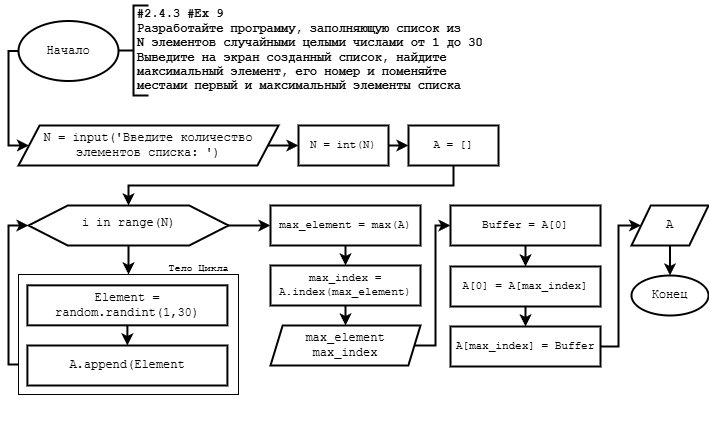

The diagram above was exported from draw.io. Its source (the exported page's mxGraphModel, read from the mxfile embedded in the PNG):
<mxGraphModel dx="1053" dy="825" grid="1" gridSize="10" guides="1" tooltips="1" connect="1" arrows="1" fold="1" page="1" pageScale="1" pageWidth="1169" pageHeight="827" background="#ffffff" math="0" shadow="0">
  <root>
    <mxCell id="0" />
    <mxCell id="1" parent="0" />
    <mxCell id="suFV3A6tvl09rgo7XM47-1" value="" style="group;fontFamily=Courier New;labelBackgroundColor=none;fontColor=default;" parent="1" vertex="1" connectable="0">
      <mxGeometry x="30" y="50" width="487" height="95" as="geometry" />
    </mxCell>
    <mxCell id="suFV3A6tvl09rgo7XM47-2" value="Начало" style="strokeWidth=2;html=1;shape=mxgraph.flowchart.start_1;whiteSpace=wrap;labelBackgroundColor=none;fontColor=default;fontFamily=Courier New;" parent="suFV3A6tvl09rgo7XM47-1" vertex="1">
      <mxGeometry y="15.5" width="100" height="60" as="geometry" />
    </mxCell>
    <mxCell id="suFV3A6tvl09rgo7XM47-3" value="&lt;b&gt;#2.4.3 #Ex 9&lt;br&gt;&lt;/b&gt;&lt;div&gt;&lt;b&gt;Разработайте программу, заполняющую список из&lt;/b&gt;&lt;/div&gt;&lt;div&gt;&lt;b&gt;N элементов случайными целыми числами от 1 до 30&lt;/b&gt;&lt;/div&gt;&lt;div&gt;&lt;b&gt;Выведите на экран созданный список, найдите&lt;/b&gt;&lt;/div&gt;&lt;div&gt;&lt;b&gt;максимальный элемент, его номер и поменяйте&lt;/b&gt;&lt;/div&gt;&lt;div&gt;&lt;b&gt;местами первый и максимальный элементы списка&lt;/b&gt;&lt;/div&gt;" style="text;align=left;verticalAlign=middle;resizable=0;points=[];autosize=1;strokeColor=none;fillColor=none;html=1;rotation=0;labelBackgroundColor=none;fontColor=light-dark(#000000,#FFFFFF);fontFamily=Courier New;" parent="suFV3A6tvl09rgo7XM47-1" vertex="1">
      <mxGeometry x="117" y="-5" width="370" height="100" as="geometry" />
    </mxCell>
    <mxCell id="suFV3A6tvl09rgo7XM47-4" value="" style="strokeWidth=2;html=1;shape=mxgraph.flowchart.annotation_2;align=left;labelPosition=right;pointerEvents=1;fontFamily=Courier New;labelBackgroundColor=none;fontColor=default;" parent="suFV3A6tvl09rgo7XM47-1" vertex="1">
      <mxGeometry x="100" width="30" height="90" as="geometry" />
    </mxCell>
    <mxCell id="qNAYGHqlnOnkOtJm-1WF-2" style="edgeStyle=orthogonalEdgeStyle;shape=connector;curved=0;rounded=0;html=1;exitX=1;exitY=0.5;exitDx=0;exitDy=0;entryX=0;entryY=0.5;entryDx=0;entryDy=0;strokeColor=default;strokeWidth=2;align=center;verticalAlign=middle;fontFamily=Helvetica;fontSize=11;fontColor=default;labelBackgroundColor=default;endArrow=classic;" parent="1" source="HChwlmzr90EFmINPMFk0-1" target="qNAYGHqlnOnkOtJm-1WF-1" edge="1">
      <mxGeometry relative="1" as="geometry" />
    </mxCell>
    <mxCell id="HChwlmzr90EFmINPMFk0-1" value="N = input('Введите количество элементов списка: ')" style="shape=parallelogram;html=1;strokeWidth=2;perimeter=parallelogramPerimeter;whiteSpace=wrap;rounded=0;arcSize=12;size=0.08108108108108109;fontFamily=Courier New;labelBackgroundColor=none;fontColor=default;" parent="1" vertex="1">
      <mxGeometry x="30" y="170" width="260" height="40" as="geometry" />
    </mxCell>
    <mxCell id="HChwlmzr90EFmINPMFk0-2" style="edgeStyle=orthogonalEdgeStyle;shape=connector;curved=0;rounded=0;html=1;exitX=0;exitY=0.5;exitDx=0;exitDy=0;exitPerimeter=0;entryX=0;entryY=0.5;entryDx=0;entryDy=0;strokeColor=default;strokeWidth=2;align=center;verticalAlign=middle;fontFamily=Helvetica;fontSize=11;fontColor=default;labelBackgroundColor=default;endArrow=classic;" parent="1" source="suFV3A6tvl09rgo7XM47-2" target="HChwlmzr90EFmINPMFk0-1" edge="1">
      <mxGeometry relative="1" as="geometry">
        <Array as="points">
          <mxPoint x="20" y="96" />
          <mxPoint x="20" y="190" />
        </Array>
      </mxGeometry>
    </mxCell>
    <mxCell id="n8f49kseMM0CXXJIeVSL-16" style="edgeStyle=orthogonalEdgeStyle;shape=connector;curved=0;rounded=0;html=1;exitX=1;exitY=0.5;exitDx=0;exitDy=0;entryX=0;entryY=0.5;entryDx=0;entryDy=0;strokeColor=default;strokeWidth=2;align=center;verticalAlign=middle;fontFamily=Helvetica;fontSize=11;fontColor=default;labelBackgroundColor=default;endArrow=classic;" parent="1" source="qNAYGHqlnOnkOtJm-1WF-1" target="n8f49kseMM0CXXJIeVSL-15" edge="1">
      <mxGeometry relative="1" as="geometry" />
    </mxCell>
    <mxCell id="qNAYGHqlnOnkOtJm-1WF-1" value="N = int(N)" style="whiteSpace=wrap;html=1;rounded=0;strokeColor=default;strokeWidth=2;align=center;verticalAlign=middle;arcSize=14;fontFamily=Courier New;fontSize=11;fontColor=default;labelBackgroundColor=none;fillColor=default;" parent="1" vertex="1">
      <mxGeometry x="310" y="170" width="90" height="40" as="geometry" />
    </mxCell>
    <mxCell id="n8f49kseMM0CXXJIeVSL-17" style="edgeStyle=orthogonalEdgeStyle;shape=connector;curved=0;rounded=0;html=1;exitX=0.5;exitY=1;exitDx=0;exitDy=0;entryX=0.5;entryY=0;entryDx=0;entryDy=0;strokeColor=default;strokeWidth=2;align=center;verticalAlign=middle;fontFamily=Helvetica;fontSize=11;fontColor=default;labelBackgroundColor=default;endArrow=classic;" parent="1" source="n8f49kseMM0CXXJIeVSL-15" target="n8f49kseMM0CXXJIeVSL-2" edge="1">
      <mxGeometry relative="1" as="geometry" />
    </mxCell>
    <mxCell id="n8f49kseMM0CXXJIeVSL-15" value="A = []" style="whiteSpace=wrap;html=1;rounded=0;strokeColor=default;strokeWidth=2;align=center;verticalAlign=middle;arcSize=14;fontFamily=Courier New;fontSize=11;fontColor=default;labelBackgroundColor=none;fillColor=default;" parent="1" vertex="1">
      <mxGeometry x="420" y="170" width="90" height="40" as="geometry" />
    </mxCell>
    <mxCell id="n8f49kseMM0CXXJIeVSL-18" value="" style="group" parent="1" vertex="1" connectable="0">
      <mxGeometry x="30" y="250" width="300" height="219" as="geometry" />
    </mxCell>
    <mxCell id="n8f49kseMM0CXXJIeVSL-3" value="" style="group;fontFamily=Courier New;" parent="n8f49kseMM0CXXJIeVSL-18" vertex="1" connectable="0">
      <mxGeometry y="41" width="300" height="178" as="geometry" />
    </mxCell>
    <mxCell id="n8f49kseMM0CXXJIeVSL-4" value="&lt;font style=&quot;font-size: 10px;&quot;&gt;Тело Цикла&lt;/font&gt;" style="text;html=1;align=center;verticalAlign=middle;resizable=0;points=[];autosize=1;strokeColor=none;fillColor=none;fontFamily=Courier New;fontSize=19;fontColor=light-dark(#000000,#FFFFFF);labelBackgroundColor=none;" parent="n8f49kseMM0CXXJIeVSL-3" vertex="1">
      <mxGeometry x="140" width="80" height="40" as="geometry" />
    </mxCell>
    <mxCell id="n8f49kseMM0CXXJIeVSL-5" value="" style="group;fontFamily=Courier New;" parent="n8f49kseMM0CXXJIeVSL-3" vertex="1" connectable="0">
      <mxGeometry y="28" width="300" height="150" as="geometry" />
    </mxCell>
    <mxCell id="n8f49kseMM0CXXJIeVSL-6" value="" style="whiteSpace=wrap;html=1;fontFamily=Courier New;fontSize=19;fontColor=light-dark(#000000,#FFFFFF);labelBackgroundColor=none;fillColor=none;" parent="n8f49kseMM0CXXJIeVSL-5" vertex="1">
      <mxGeometry width="220" height="120" as="geometry" />
    </mxCell>
    <mxCell id="n8f49kseMM0CXXJIeVSL-12" style="edgeStyle=orthogonalEdgeStyle;shape=connector;curved=0;rounded=0;html=1;exitX=0.5;exitY=1;exitDx=0;exitDy=0;entryX=0.5;entryY=0;entryDx=0;entryDy=0;strokeColor=default;strokeWidth=2;align=center;verticalAlign=middle;fontFamily=Helvetica;fontSize=11;fontColor=default;labelBackgroundColor=default;endArrow=classic;" parent="n8f49kseMM0CXXJIeVSL-5" source="n8f49kseMM0CXXJIeVSL-7" target="n8f49kseMM0CXXJIeVSL-11" edge="1">
      <mxGeometry relative="1" as="geometry" />
    </mxCell>
    <mxCell id="n8f49kseMM0CXXJIeVSL-7" value="Element = random.randint(1,30)" style="rounded=0;whiteSpace=wrap;html=1;absoluteArcSize=1;arcSize=0;strokeWidth=2;fontFamily=Courier New;" parent="n8f49kseMM0CXXJIeVSL-5" vertex="1">
      <mxGeometry x="8.9" y="10.84" width="200" height="40" as="geometry" />
    </mxCell>
    <mxCell id="n8f49kseMM0CXXJIeVSL-11" value="A.append(Element" style="rounded=0;whiteSpace=wrap;html=1;absoluteArcSize=1;arcSize=0;strokeWidth=2;fontFamily=Courier New;" parent="n8f49kseMM0CXXJIeVSL-5" vertex="1">
      <mxGeometry x="8.900000000000006" y="71" width="200" height="40" as="geometry" />
    </mxCell>
    <mxCell id="n8f49kseMM0CXXJIeVSL-2" value="i in range(N)" style="verticalLabelPosition=bottom;verticalAlign=top;html=1;shape=hexagon;perimeter=hexagonPerimeter2;arcSize=6;size=0.19625;fontFamily=Courier New;fontSize=12;fontColor=light-dark(#000000,#FFFFFF);labelBackgroundColor=none;spacingTop=-36;strokeWidth=2;" parent="n8f49kseMM0CXXJIeVSL-18" vertex="1">
      <mxGeometry x="10" width="200" height="40" as="geometry" />
    </mxCell>
    <mxCell id="n8f49kseMM0CXXJIeVSL-9" style="edgeStyle=orthogonalEdgeStyle;shape=connector;rounded=0;html=1;exitX=0;exitY=0.75;exitDx=0;exitDy=0;entryX=0;entryY=0.5;entryDx=0;entryDy=0;strokeColor=light-dark(#000000,#FFFFFF);strokeWidth=2;align=center;verticalAlign=middle;fontFamily=Courier New;fontSize=19;fontColor=light-dark(#000000,#FFFFFF);labelBackgroundColor=none;endArrow=classic;" parent="n8f49kseMM0CXXJIeVSL-18" source="n8f49kseMM0CXXJIeVSL-6" target="n8f49kseMM0CXXJIeVSL-2" edge="1">
      <mxGeometry relative="1" as="geometry" />
    </mxCell>
    <mxCell id="n8f49kseMM0CXXJIeVSL-8" style="edgeStyle=none;shape=connector;curved=0;rounded=0;html=1;exitX=0.5;exitY=1;exitDx=0;exitDy=0;entryX=0.5;entryY=0;entryDx=0;entryDy=0;strokeColor=light-dark(#000000,#FFFFFF);strokeWidth=2;align=center;verticalAlign=middle;fontFamily=Courier New;fontSize=19;fontColor=light-dark(#000000,#FFFFFF);labelBackgroundColor=none;endArrow=classic;" parent="n8f49kseMM0CXXJIeVSL-18" source="n8f49kseMM0CXXJIeVSL-2" target="n8f49kseMM0CXXJIeVSL-6" edge="1">
      <mxGeometry relative="1" as="geometry" />
    </mxCell>
    <mxCell id="n8f49kseMM0CXXJIeVSL-22" style="edgeStyle=orthogonalEdgeStyle;shape=connector;curved=0;rounded=0;html=1;exitX=0.5;exitY=1;exitDx=0;exitDy=0;entryX=0.5;entryY=0;entryDx=0;entryDy=0;strokeColor=default;strokeWidth=2;align=center;verticalAlign=middle;fontFamily=Helvetica;fontSize=11;fontColor=default;labelBackgroundColor=default;endArrow=classic;" parent="1" source="n8f49kseMM0CXXJIeVSL-19" target="n8f49kseMM0CXXJIeVSL-21" edge="1">
      <mxGeometry relative="1" as="geometry" />
    </mxCell>
    <mxCell id="n8f49kseMM0CXXJIeVSL-19" value="max_element = max(A)" style="whiteSpace=wrap;html=1;rounded=0;strokeColor=default;strokeWidth=2;align=center;verticalAlign=middle;arcSize=14;fontFamily=Courier New;fontSize=11;fontColor=default;labelBackgroundColor=none;fillColor=default;" parent="1" vertex="1">
      <mxGeometry x="282" y="250" width="150" height="40" as="geometry" />
    </mxCell>
    <mxCell id="n8f49kseMM0CXXJIeVSL-20" style="edgeStyle=orthogonalEdgeStyle;shape=connector;curved=0;rounded=0;html=1;exitX=1;exitY=0.5;exitDx=0;exitDy=0;entryX=0;entryY=0.5;entryDx=0;entryDy=0;strokeColor=default;strokeWidth=2;align=center;verticalAlign=middle;fontFamily=Helvetica;fontSize=11;fontColor=default;labelBackgroundColor=default;endArrow=classic;" parent="1" source="n8f49kseMM0CXXJIeVSL-2" target="n8f49kseMM0CXXJIeVSL-19" edge="1">
      <mxGeometry relative="1" as="geometry" />
    </mxCell>
    <mxCell id="n8f49kseMM0CXXJIeVSL-24" style="edgeStyle=orthogonalEdgeStyle;shape=connector;curved=0;rounded=0;html=1;exitX=0.5;exitY=1;exitDx=0;exitDy=0;entryX=0.5;entryY=0;entryDx=0;entryDy=0;strokeColor=default;strokeWidth=2;align=center;verticalAlign=middle;fontFamily=Helvetica;fontSize=11;fontColor=default;labelBackgroundColor=default;endArrow=classic;" parent="1" source="n8f49kseMM0CXXJIeVSL-21" target="n8f49kseMM0CXXJIeVSL-23" edge="1">
      <mxGeometry relative="1" as="geometry" />
    </mxCell>
    <mxCell id="n8f49kseMM0CXXJIeVSL-21" value="max_index = A.index(max_element)" style="whiteSpace=wrap;html=1;rounded=0;strokeColor=default;strokeWidth=2;align=center;verticalAlign=middle;arcSize=14;fontFamily=Courier New;fontSize=11;fontColor=default;labelBackgroundColor=none;fillColor=default;" parent="1" vertex="1">
      <mxGeometry x="282" y="310" width="150" height="40" as="geometry" />
    </mxCell>
    <mxCell id="n8f49kseMM0CXXJIeVSL-31" style="edgeStyle=orthogonalEdgeStyle;shape=connector;curved=0;rounded=0;html=1;exitX=1;exitY=0.5;exitDx=0;exitDy=0;entryX=0;entryY=0.5;entryDx=0;entryDy=0;strokeColor=default;strokeWidth=2;align=center;verticalAlign=middle;fontFamily=Helvetica;fontSize=11;fontColor=default;labelBackgroundColor=default;endArrow=classic;" parent="1" source="n8f49kseMM0CXXJIeVSL-23" target="n8f49kseMM0CXXJIeVSL-25" edge="1">
      <mxGeometry relative="1" as="geometry" />
    </mxCell>
    <mxCell id="n8f49kseMM0CXXJIeVSL-23" value="max_element&lt;div&gt;max_index&lt;/div&gt;" style="shape=parallelogram;html=1;strokeWidth=2;perimeter=parallelogramPerimeter;whiteSpace=wrap;rounded=0;arcSize=12;size=0.08108108108108109;fontFamily=Courier New;labelBackgroundColor=none;fontColor=default;" parent="1" vertex="1">
      <mxGeometry x="282" y="370" width="150" height="40" as="geometry" />
    </mxCell>
    <mxCell id="n8f49kseMM0CXXJIeVSL-28" style="edgeStyle=orthogonalEdgeStyle;shape=connector;curved=0;rounded=0;html=1;exitX=0.5;exitY=1;exitDx=0;exitDy=0;entryX=0.5;entryY=0;entryDx=0;entryDy=0;strokeColor=default;strokeWidth=2;align=center;verticalAlign=middle;fontFamily=Helvetica;fontSize=11;fontColor=default;labelBackgroundColor=default;endArrow=classic;" parent="1" source="n8f49kseMM0CXXJIeVSL-25" target="n8f49kseMM0CXXJIeVSL-27" edge="1">
      <mxGeometry relative="1" as="geometry" />
    </mxCell>
    <mxCell id="n8f49kseMM0CXXJIeVSL-25" value="Buffer = A[0]" style="whiteSpace=wrap;html=1;rounded=0;strokeColor=default;strokeWidth=2;align=center;verticalAlign=middle;arcSize=14;fontFamily=Courier New;fontSize=11;fontColor=default;labelBackgroundColor=none;fillColor=default;" parent="1" vertex="1">
      <mxGeometry x="462" y="250" width="150" height="40" as="geometry" />
    </mxCell>
    <mxCell id="n8f49kseMM0CXXJIeVSL-30" style="edgeStyle=orthogonalEdgeStyle;shape=connector;curved=0;rounded=0;html=1;exitX=0.5;exitY=1;exitDx=0;exitDy=0;entryX=0.5;entryY=0;entryDx=0;entryDy=0;strokeColor=default;strokeWidth=2;align=center;verticalAlign=middle;fontFamily=Helvetica;fontSize=11;fontColor=default;labelBackgroundColor=default;endArrow=classic;" parent="1" source="n8f49kseMM0CXXJIeVSL-27" target="n8f49kseMM0CXXJIeVSL-29" edge="1">
      <mxGeometry relative="1" as="geometry" />
    </mxCell>
    <mxCell id="n8f49kseMM0CXXJIeVSL-27" value="A[0] = A[max_index]" style="whiteSpace=wrap;html=1;rounded=0;strokeColor=default;strokeWidth=2;align=center;verticalAlign=middle;arcSize=14;fontFamily=Courier New;fontSize=11;fontColor=default;labelBackgroundColor=none;fillColor=default;" parent="1" vertex="1">
      <mxGeometry x="462" y="311" width="150" height="40" as="geometry" />
    </mxCell>
    <mxCell id="n8f49kseMM0CXXJIeVSL-33" style="edgeStyle=orthogonalEdgeStyle;shape=connector;curved=0;rounded=0;html=1;exitX=1;exitY=0.5;exitDx=0;exitDy=0;entryX=0;entryY=0.5;entryDx=0;entryDy=0;strokeColor=default;strokeWidth=2;align=center;verticalAlign=middle;fontFamily=Helvetica;fontSize=11;fontColor=default;labelBackgroundColor=default;endArrow=classic;" parent="1" source="n8f49kseMM0CXXJIeVSL-29" target="n8f49kseMM0CXXJIeVSL-32" edge="1">
      <mxGeometry relative="1" as="geometry">
        <Array as="points">
          <mxPoint x="630" y="391" />
          <mxPoint x="630" y="270" />
        </Array>
      </mxGeometry>
    </mxCell>
    <mxCell id="n8f49kseMM0CXXJIeVSL-29" value="A[max_index] = Buffer" style="whiteSpace=wrap;html=1;rounded=0;strokeColor=default;strokeWidth=2;align=center;verticalAlign=middle;arcSize=14;fontFamily=Courier New;fontSize=11;fontColor=default;labelBackgroundColor=none;fillColor=default;" parent="1" vertex="1">
      <mxGeometry x="462" y="371" width="150" height="40" as="geometry" />
    </mxCell>
    <mxCell id="n8f49kseMM0CXXJIeVSL-32" value="A" style="shape=parallelogram;html=1;strokeWidth=2;perimeter=parallelogramPerimeter;whiteSpace=wrap;rounded=0;arcSize=12;size=0.25;fontFamily=Courier New;labelBackgroundColor=none;fontColor=default;" parent="1" vertex="1">
      <mxGeometry x="643" y="250" width="77" height="40" as="geometry" />
    </mxCell>
    <mxCell id="n8f49kseMM0CXXJIeVSL-34" value="Конец" style="strokeWidth=2;html=1;shape=mxgraph.flowchart.start_1;whiteSpace=wrap;labelBackgroundColor=none;fontColor=default;fontFamily=Courier New;" parent="1" vertex="1">
      <mxGeometry x="643" y="320" width="77" height="40" as="geometry" />
    </mxCell>
    <mxCell id="n8f49kseMM0CXXJIeVSL-35" style="edgeStyle=orthogonalEdgeStyle;shape=connector;curved=0;rounded=0;html=1;exitX=0.5;exitY=1;exitDx=0;exitDy=0;entryX=0.5;entryY=0;entryDx=0;entryDy=0;entryPerimeter=0;strokeColor=default;strokeWidth=2;align=center;verticalAlign=middle;fontFamily=Helvetica;fontSize=11;fontColor=default;labelBackgroundColor=default;endArrow=classic;" parent="1" source="n8f49kseMM0CXXJIeVSL-32" target="n8f49kseMM0CXXJIeVSL-34" edge="1">
      <mxGeometry relative="1" as="geometry" />
    </mxCell>
  </root>
</mxGraphModel>